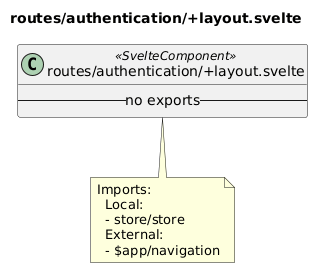

The diagram above was rendered by PlantUML. Its source (embedded in the PNG):
@startuml routes__authentication__layout_svelte
title routes/authentication/+layout.svelte
class "routes/authentication/+layout.svelte" as routes_authentication__layout_svelte <<SvelteComponent>> {
  -- no exports --
}
note bottom of routes_authentication__layout_svelte
  Imports:
    Local:
    - store/store
    External:
    - $app/navigation
end note
@enduml